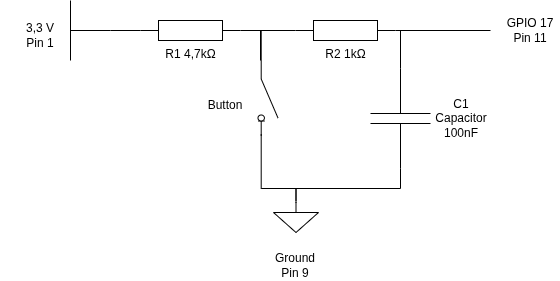

The diagram above was exported from draw.io. Its source (the exported page's mxGraphModel, read from the mxfile embedded in the PNG):
<mxGraphModel dx="1426" dy="756" grid="1" gridSize="10" guides="1" tooltips="1" connect="1" arrows="1" fold="1" page="1" pageScale="1" pageWidth="850" pageHeight="1100" math="0" shadow="0">
  <root>
    <mxCell id="0" />
    <mxCell id="1" parent="0" />
    <mxCell id="7RCeB3A_Z_7LNtJpoSH2-20" edge="1" parent="1" source="7RCeB3A_Z_7LNtJpoSH2-2" style="edgeStyle=orthogonalEdgeStyle;rounded=0;orthogonalLoop=1;jettySize=auto;html=1;exitX=1;exitY=0.5;exitDx=0;exitDy=0;exitPerimeter=0;entryX=0;entryY=0.84;entryDx=0;entryDy=0;endArrow=none;endFill=0;" target="7RCeB3A_Z_7LNtJpoSH2-5">
      <mxGeometry relative="1" as="geometry" />
    </mxCell>
    <mxCell id="7RCeB3A_Z_7LNtJpoSH2-2" parent="1" style="pointerEvents=1;verticalLabelPosition=bottom;shadow=0;dashed=0;align=center;html=1;verticalAlign=top;shape=mxgraph.electrical.resistors.resistor_1;" value="R1 4,7kΩ" vertex="1">
      <mxGeometry height="20" width="100" x="270" y="330" as="geometry" />
    </mxCell>
    <mxCell id="7RCeB3A_Z_7LNtJpoSH2-13" edge="1" parent="1" source="7RCeB3A_Z_7LNtJpoSH2-3" style="edgeStyle=orthogonalEdgeStyle;rounded=0;orthogonalLoop=1;jettySize=auto;html=1;exitX=0;exitY=0.5;exitDx=0;exitDy=0;exitPerimeter=0;endArrow=none;endFill=0;">
      <mxGeometry relative="1" as="geometry">
        <mxPoint x="530" y="340" as="targetPoint" />
      </mxGeometry>
    </mxCell>
    <mxCell id="7RCeB3A_Z_7LNtJpoSH2-3" parent="1" style="pointerEvents=1;verticalLabelPosition=bottom;shadow=0;dashed=0;align=center;html=1;verticalAlign=top;shape=mxgraph.electrical.capacitors.capacitor_1;rotation=90;" value="" vertex="1">
      <mxGeometry height="60" width="100" x="480" y="398" as="geometry" />
    </mxCell>
    <mxCell id="7RCeB3A_Z_7LNtJpoSH2-4" parent="1" style="verticalLabelPosition=top;verticalAlign=bottom;shape=mxgraph.electrical.signal_sources.vdd;shadow=0;dashed=0;align=center;strokeWidth=1;fontSize=24;html=1;flipV=1;legacyAnchorPoints=0;rotation=-90;" value="" vertex="1">
      <mxGeometry height="40" width="60" x="190" y="320" as="geometry" />
    </mxCell>
    <mxCell id="7RCeB3A_Z_7LNtJpoSH2-5" parent="1" style="html=1;shape=mxgraph.electrical.electro-mechanical.switchDisconnector;aspect=fixed;elSwitchState=off;rotation=90;" value="" vertex="1">
      <mxGeometry height="20" width="75" x="360" y="398" as="geometry" />
    </mxCell>
    <mxCell id="7RCeB3A_Z_7LNtJpoSH2-10" edge="1" parent="1" source="7RCeB3A_Z_7LNtJpoSH2-6" style="edgeStyle=orthogonalEdgeStyle;rounded=0;orthogonalLoop=1;jettySize=auto;html=1;exitX=1;exitY=0.5;exitDx=0;exitDy=0;exitPerimeter=0;endArrow=none;endFill=0;">
      <mxGeometry relative="1" as="geometry">
        <mxPoint x="620" y="340" as="targetPoint" />
      </mxGeometry>
    </mxCell>
    <mxCell id="7RCeB3A_Z_7LNtJpoSH2-21" edge="1" parent="1" source="7RCeB3A_Z_7LNtJpoSH2-6" style="edgeStyle=orthogonalEdgeStyle;rounded=0;orthogonalLoop=1;jettySize=auto;html=1;exitX=0;exitY=0.5;exitDx=0;exitDy=0;exitPerimeter=0;endArrow=none;endFill=0;">
      <mxGeometry relative="1" as="geometry">
        <mxPoint x="390" y="370" as="targetPoint" />
      </mxGeometry>
    </mxCell>
    <mxCell id="7RCeB3A_Z_7LNtJpoSH2-6" parent="1" style="pointerEvents=1;verticalLabelPosition=bottom;shadow=0;dashed=0;align=center;html=1;verticalAlign=top;shape=mxgraph.electrical.resistors.resistor_1;" value="R2 1kΩ" vertex="1">
      <mxGeometry height="20" width="100" x="425" y="330" as="geometry" />
    </mxCell>
    <mxCell id="7RCeB3A_Z_7LNtJpoSH2-16" edge="1" parent="1" style="edgeStyle=orthogonalEdgeStyle;rounded=0;orthogonalLoop=1;jettySize=auto;html=1;entryX=1;entryY=0.84;entryDx=0;entryDy=0;endArrow=none;endFill=0;">
      <mxGeometry relative="1" as="geometry">
        <Array as="points">
          <mxPoint x="426" y="498" />
          <mxPoint x="391" y="498" />
        </Array>
        <mxPoint x="425.5" y="510" as="sourcePoint" />
        <mxPoint x="390.70000000000005" y="443.5" as="targetPoint" />
      </mxGeometry>
    </mxCell>
    <mxCell id="7RCeB3A_Z_7LNtJpoSH2-7" parent="1" style="pointerEvents=1;verticalLabelPosition=bottom;shadow=0;dashed=0;align=center;html=1;verticalAlign=top;shape=mxgraph.electrical.signal_sources.signal_ground;" value="" vertex="1">
      <mxGeometry height="30" width="45" x="403" y="512" as="geometry" />
    </mxCell>
    <mxCell id="7RCeB3A_Z_7LNtJpoSH2-8" edge="1" parent="1" source="7RCeB3A_Z_7LNtJpoSH2-4" style="edgeStyle=orthogonalEdgeStyle;rounded=0;orthogonalLoop=1;jettySize=auto;html=1;exitX=0.5;exitY=0;exitDx=0;exitDy=0;exitPerimeter=0;entryX=0;entryY=0.5;entryDx=0;entryDy=0;entryPerimeter=0;endArrow=none;endFill=0;" target="7RCeB3A_Z_7LNtJpoSH2-2">
      <mxGeometry relative="1" as="geometry" />
    </mxCell>
    <mxCell id="7RCeB3A_Z_7LNtJpoSH2-11" parent="1" style="text;html=1;whiteSpace=wrap;strokeColor=none;fillColor=none;align=center;verticalAlign=middle;rounded=0;" value="GPIO 17&lt;div&gt;Pin 11&lt;/div&gt;" vertex="1">
      <mxGeometry height="30" width="60" x="630" y="325" as="geometry" />
    </mxCell>
    <mxCell id="7RCeB3A_Z_7LNtJpoSH2-12" parent="1" style="text;html=1;whiteSpace=wrap;strokeColor=none;fillColor=none;align=center;verticalAlign=middle;rounded=0;" value="C1 Capacitor&lt;div&gt;100nF&lt;/div&gt;" vertex="1">
      <mxGeometry height="30" width="60" x="561" y="413" as="geometry" />
    </mxCell>
    <mxCell id="7RCeB3A_Z_7LNtJpoSH2-14" edge="1" parent="1" source="7RCeB3A_Z_7LNtJpoSH2-3" style="edgeStyle=orthogonalEdgeStyle;rounded=0;orthogonalLoop=1;jettySize=auto;html=1;exitX=1;exitY=0.5;exitDx=0;exitDy=0;exitPerimeter=0;entryX=0.5;entryY=0;entryDx=0;entryDy=0;entryPerimeter=0;endArrow=none;endFill=0;" target="7RCeB3A_Z_7LNtJpoSH2-7">
      <mxGeometry relative="1" as="geometry">
        <Array as="points">
          <mxPoint x="530" y="498" />
          <mxPoint x="426" y="498" />
        </Array>
      </mxGeometry>
    </mxCell>
    <mxCell id="7RCeB3A_Z_7LNtJpoSH2-17" parent="1" style="text;html=1;whiteSpace=wrap;strokeColor=none;fillColor=none;align=center;verticalAlign=middle;rounded=0;" value="Button" vertex="1">
      <mxGeometry height="30" width="60" x="325" y="400" as="geometry" />
    </mxCell>
    <mxCell id="7RCeB3A_Z_7LNtJpoSH2-18" parent="1" style="text;html=1;whiteSpace=wrap;strokeColor=none;fillColor=none;align=center;verticalAlign=middle;rounded=0;" value="Ground&lt;div&gt;Pin 9&lt;/div&gt;" vertex="1">
      <mxGeometry height="30" width="80" x="385" y="560" as="geometry" />
    </mxCell>
    <mxCell id="7RCeB3A_Z_7LNtJpoSH2-19" parent="1" style="text;html=1;whiteSpace=wrap;strokeColor=none;fillColor=none;align=center;verticalAlign=middle;rounded=0;" value="3,3 V&lt;div&gt;Pin 1&lt;/div&gt;" vertex="1">
      <mxGeometry height="30" width="80" x="130" y="330" as="geometry" />
    </mxCell>
  </root>
</mxGraphModel>